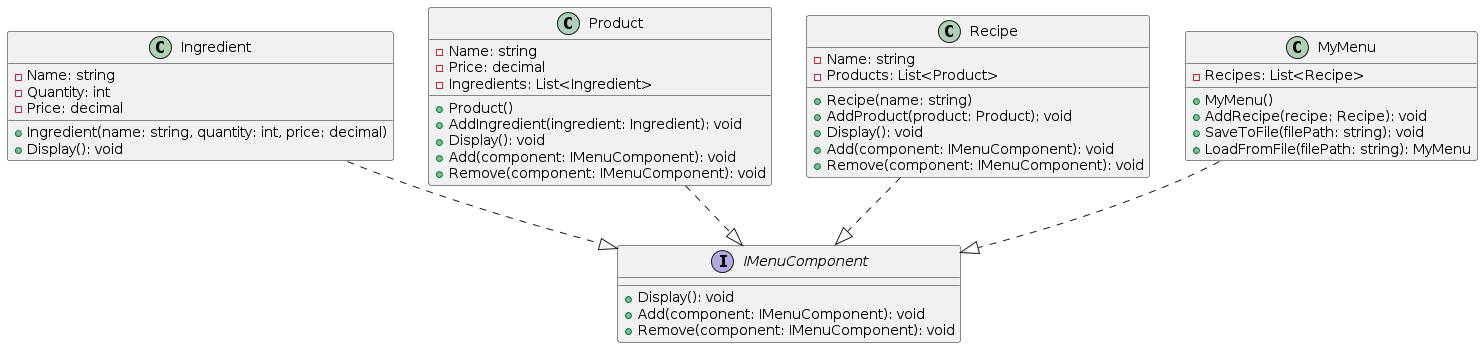

The diagram above was rendered by PlantUML. Its source (embedded in the PNG):
@startuml
interface IMenuComponent {
    + Display(): void
    + Add(component: IMenuComponent): void
    + Remove(component: IMenuComponent): void
}

class Ingredient {
    - Name: string
    - Quantity: int
    - Price: decimal
    + Ingredient(name: string, quantity: int, price: decimal)
    + Display(): void
}

class Product {
    - Name: string
    - Price: decimal
    - Ingredients: List<Ingredient>
    + Product()
    + AddIngredient(ingredient: Ingredient): void
    + Display(): void
    + Add(component: IMenuComponent): void
    + Remove(component: IMenuComponent): void
}

class Recipe {
    - Name: string
    - Products: List<Product>
    + Recipe(name: string)
    + AddProduct(product: Product): void
    + Display(): void
    + Add(component: IMenuComponent): void
    + Remove(component: IMenuComponent): void
}

class MyMenu {
    - Recipes: List<Recipe>
    + MyMenu()
    + AddRecipe(recipe: Recipe): void
    + SaveToFile(filePath: string): void
    + LoadFromFile(filePath: string): MyMenu
}

Ingredient ..|> IMenuComponent
Product ..|> IMenuComponent
Recipe ..|> IMenuComponent
MyMenu ..|> IMenuComponent
@enduml